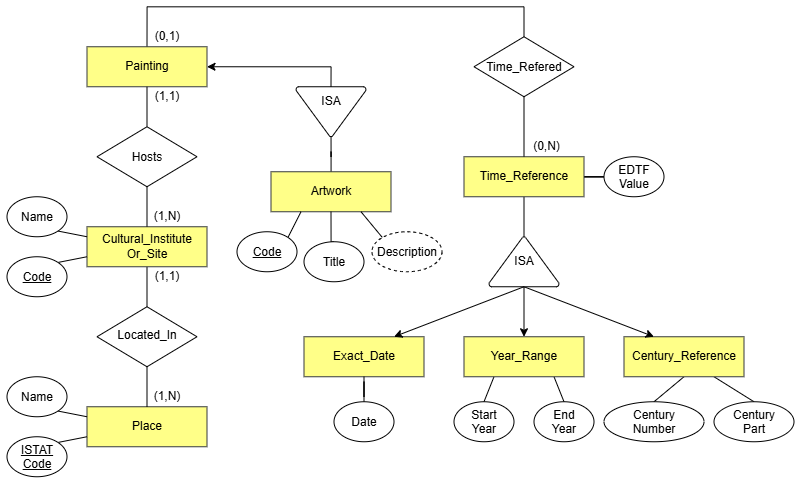

The diagram above was exported from draw.io. Its source (the exported page's mxGraphModel, read from the mxfile embedded in the PNG):
<mxGraphModel dx="1459" dy="905" grid="1" gridSize="10" guides="1" tooltips="1" connect="1" arrows="1" fold="1" page="1" pageScale="1" pageWidth="827" pageHeight="1169" math="0" shadow="0">
  <root>
    <mxCell id="i6iEiGo30hXc2Xqkjkcu-0" />
    <mxCell id="i6iEiGo30hXc2Xqkjkcu-1" parent="i6iEiGo30hXc2Xqkjkcu-0" />
    <mxCell id="i6iEiGo30hXc2Xqkjkcu-2" parent="i6iEiGo30hXc2Xqkjkcu-1" style="rounded=0;whiteSpace=wrap;html=1;fillColor=#ffff88;strokeColor=#36393d;" value="Place" vertex="1">
      <mxGeometry height="40" width="120" x="120" y="780" as="geometry" />
    </mxCell>
    <mxCell id="i6iEiGo30hXc2Xqkjkcu-3" edge="1" parent="i6iEiGo30hXc2Xqkjkcu-1" source="i6iEiGo30hXc2Xqkjkcu-4" style="edgeStyle=orthogonalEdgeStyle;rounded=0;orthogonalLoop=1;jettySize=auto;html=1;endArrow=none;endFill=0;" target="i6iEiGo30hXc2Xqkjkcu-10" value="">
      <mxGeometry relative="1" as="geometry" />
    </mxCell>
    <mxCell id="i6iEiGo30hXc2Xqkjkcu-4" parent="i6iEiGo30hXc2Xqkjkcu-1" style="rounded=0;whiteSpace=wrap;html=1;fillColor=#ffff88;strokeColor=#36393d;" value="Cultural_Institute&lt;br&gt;Or_Site" vertex="1">
      <mxGeometry height="40" width="120" x="120" y="600" as="geometry" />
    </mxCell>
    <mxCell id="i6iEiGo30hXc2Xqkjkcu-5" edge="1" parent="i6iEiGo30hXc2Xqkjkcu-1" source="i6iEiGo30hXc2Xqkjkcu-6" style="edgeStyle=orthogonalEdgeStyle;rounded=0;orthogonalLoop=1;jettySize=auto;html=1;exitX=0.5;exitY=0;exitDx=0;exitDy=0;entryX=0.5;entryY=0;entryDx=0;entryDy=0;endArrow=none;endFill=0;" target="i6iEiGo30hXc2Xqkjkcu-15">
      <mxGeometry relative="1" as="geometry">
        <Array as="points">
          <mxPoint x="180" y="380.04" />
          <mxPoint x="557.04" y="380.04" />
        </Array>
      </mxGeometry>
    </mxCell>
    <mxCell id="i6iEiGo30hXc2Xqkjkcu-6" parent="i6iEiGo30hXc2Xqkjkcu-1" style="rounded=0;whiteSpace=wrap;html=1;fillColor=#ffff88;strokeColor=#36393d;" value="Painting" vertex="1">
      <mxGeometry height="40" width="120" x="120" y="420" as="geometry" />
    </mxCell>
    <mxCell id="i6iEiGo30hXc2Xqkjkcu-7" edge="1" parent="i6iEiGo30hXc2Xqkjkcu-1" source="i6iEiGo30hXc2Xqkjkcu-8" style="rounded=0;orthogonalLoop=1;jettySize=auto;html=1;endArrow=none;endFill=0;" target="i6iEiGo30hXc2Xqkjkcu-51" value="">
      <mxGeometry relative="1" as="geometry" />
    </mxCell>
    <mxCell id="VDNAeTH7RQoY_jr-hawv-4" edge="1" parent="i6iEiGo30hXc2Xqkjkcu-1" source="i6iEiGo30hXc2Xqkjkcu-8" style="edgeStyle=orthogonalEdgeStyle;rounded=0;orthogonalLoop=1;jettySize=auto;html=1;endArrow=none;endFill=0;" target="VDNAeTH7RQoY_jr-hawv-2" value="">
      <mxGeometry relative="1" as="geometry" />
    </mxCell>
    <mxCell id="i6iEiGo30hXc2Xqkjkcu-8" parent="i6iEiGo30hXc2Xqkjkcu-1" style="rounded=0;whiteSpace=wrap;html=1;fillColor=#ffff88;strokeColor=#36393d;" value="Time_Reference" vertex="1">
      <mxGeometry height="40" width="120" x="497" y="530" as="geometry" />
    </mxCell>
    <mxCell id="i6iEiGo30hXc2Xqkjkcu-9" edge="1" parent="i6iEiGo30hXc2Xqkjkcu-1" source="i6iEiGo30hXc2Xqkjkcu-10" style="edgeStyle=orthogonalEdgeStyle;rounded=0;orthogonalLoop=1;jettySize=auto;html=1;endArrow=none;endFill=0;" target="i6iEiGo30hXc2Xqkjkcu-2" value="">
      <mxGeometry relative="1" as="geometry" />
    </mxCell>
    <mxCell id="i6iEiGo30hXc2Xqkjkcu-10" parent="i6iEiGo30hXc2Xqkjkcu-1" style="rhombus;whiteSpace=wrap;html=1;shapeInside=1;" value="Located_In" vertex="1">
      <mxGeometry height="60" width="100" x="130" y="680" as="geometry" />
    </mxCell>
    <mxCell id="i6iEiGo30hXc2Xqkjkcu-11" edge="1" parent="i6iEiGo30hXc2Xqkjkcu-1" source="i6iEiGo30hXc2Xqkjkcu-13" style="edgeStyle=orthogonalEdgeStyle;rounded=0;orthogonalLoop=1;jettySize=auto;html=1;endArrow=none;endFill=0;" target="i6iEiGo30hXc2Xqkjkcu-6" value="">
      <mxGeometry relative="1" as="geometry" />
    </mxCell>
    <mxCell id="i6iEiGo30hXc2Xqkjkcu-12" edge="1" parent="i6iEiGo30hXc2Xqkjkcu-1" source="i6iEiGo30hXc2Xqkjkcu-13" style="edgeStyle=orthogonalEdgeStyle;rounded=0;orthogonalLoop=1;jettySize=auto;html=1;endArrow=none;endFill=0;" target="i6iEiGo30hXc2Xqkjkcu-4" value="">
      <mxGeometry relative="1" as="geometry" />
    </mxCell>
    <mxCell id="i6iEiGo30hXc2Xqkjkcu-13" parent="i6iEiGo30hXc2Xqkjkcu-1" style="rhombus;whiteSpace=wrap;html=1;shapeInside=1;" value="Hosts" vertex="1">
      <mxGeometry height="60" width="100" x="130" y="500" as="geometry" />
    </mxCell>
    <mxCell id="i6iEiGo30hXc2Xqkjkcu-14" edge="1" parent="i6iEiGo30hXc2Xqkjkcu-1" source="i6iEiGo30hXc2Xqkjkcu-15" style="edgeStyle=orthogonalEdgeStyle;rounded=0;orthogonalLoop=1;jettySize=auto;html=1;endArrow=none;endFill=0;" target="i6iEiGo30hXc2Xqkjkcu-8" value="">
      <mxGeometry relative="1" as="geometry" />
    </mxCell>
    <mxCell id="i6iEiGo30hXc2Xqkjkcu-15" parent="i6iEiGo30hXc2Xqkjkcu-1" style="rhombus;whiteSpace=wrap;html=1;shapeInside=1;" value="Time_Refered" vertex="1">
      <mxGeometry height="60" width="100" x="507" y="410" as="geometry" />
    </mxCell>
    <mxCell id="i6iEiGo30hXc2Xqkjkcu-16" edge="1" parent="i6iEiGo30hXc2Xqkjkcu-1" source="i6iEiGo30hXc2Xqkjkcu-17" style="rounded=0;orthogonalLoop=1;jettySize=auto;html=1;exitX=1;exitY=1;exitDx=0;exitDy=0;entryX=0;entryY=0.25;entryDx=0;entryDy=0;endArrow=none;endFill=0;" target="i6iEiGo30hXc2Xqkjkcu-4">
      <mxGeometry relative="1" as="geometry" />
    </mxCell>
    <mxCell id="i6iEiGo30hXc2Xqkjkcu-17" parent="i6iEiGo30hXc2Xqkjkcu-1" style="ellipse;whiteSpace=wrap;html=1;shapeInside=1;" value="Name" vertex="1">
      <mxGeometry height="40" width="60" x="40" y="570" as="geometry" />
    </mxCell>
    <mxCell id="i6iEiGo30hXc2Xqkjkcu-18" edge="1" parent="i6iEiGo30hXc2Xqkjkcu-1" source="i6iEiGo30hXc2Xqkjkcu-19" style="rounded=0;orthogonalLoop=1;jettySize=auto;html=1;exitX=1;exitY=0;exitDx=0;exitDy=0;entryX=0;entryY=0.75;entryDx=0;entryDy=0;endArrow=none;endFill=0;" target="i6iEiGo30hXc2Xqkjkcu-4">
      <mxGeometry relative="1" as="geometry" />
    </mxCell>
    <mxCell id="i6iEiGo30hXc2Xqkjkcu-19" parent="i6iEiGo30hXc2Xqkjkcu-1" style="ellipse;whiteSpace=wrap;html=1;shapeInside=1;" value="&lt;u&gt;Code&lt;/u&gt;" vertex="1">
      <mxGeometry height="40" width="60" x="40" y="630" as="geometry" />
    </mxCell>
    <mxCell id="i6iEiGo30hXc2Xqkjkcu-20" edge="1" parent="i6iEiGo30hXc2Xqkjkcu-1" source="i6iEiGo30hXc2Xqkjkcu-21" style="rounded=0;orthogonalLoop=1;jettySize=auto;html=1;exitX=1;exitY=0;exitDx=0;exitDy=0;entryX=0;entryY=0.75;entryDx=0;entryDy=0;endArrow=none;endFill=0;" target="i6iEiGo30hXc2Xqkjkcu-2">
      <mxGeometry relative="1" as="geometry" />
    </mxCell>
    <mxCell id="i6iEiGo30hXc2Xqkjkcu-21" parent="i6iEiGo30hXc2Xqkjkcu-1" style="ellipse;whiteSpace=wrap;html=1;shapeInside=1;" value="&lt;u&gt;ISTAT Code&lt;/u&gt;" vertex="1">
      <mxGeometry height="40" width="60" x="40" y="810" as="geometry" />
    </mxCell>
    <mxCell id="i6iEiGo30hXc2Xqkjkcu-22" edge="1" parent="i6iEiGo30hXc2Xqkjkcu-1" source="i6iEiGo30hXc2Xqkjkcu-23" style="rounded=0;orthogonalLoop=1;jettySize=auto;html=1;exitX=1;exitY=1;exitDx=0;exitDy=0;entryX=0;entryY=0.25;entryDx=0;entryDy=0;endArrow=none;endFill=0;" target="i6iEiGo30hXc2Xqkjkcu-2">
      <mxGeometry relative="1" as="geometry" />
    </mxCell>
    <mxCell id="i6iEiGo30hXc2Xqkjkcu-23" parent="i6iEiGo30hXc2Xqkjkcu-1" style="ellipse;whiteSpace=wrap;html=1;shapeInside=1;" value="Name" vertex="1">
      <mxGeometry height="40" width="60" x="40" y="750" as="geometry" />
    </mxCell>
    <mxCell id="i6iEiGo30hXc2Xqkjkcu-24" parent="i6iEiGo30hXc2Xqkjkcu-1" style="text;html=1;whiteSpace=wrap;strokeColor=none;fillColor=none;align=center;verticalAlign=middle;rounded=0;" value="(1,N)" vertex="1">
      <mxGeometry height="30" width="60" x="170" y="755" as="geometry" />
    </mxCell>
    <mxCell id="i6iEiGo30hXc2Xqkjkcu-25" parent="i6iEiGo30hXc2Xqkjkcu-1" style="text;html=1;whiteSpace=wrap;strokeColor=none;fillColor=none;align=center;verticalAlign=middle;rounded=0;" value="(1,N)" vertex="1">
      <mxGeometry height="30" width="60" x="170" y="575" as="geometry" />
    </mxCell>
    <mxCell id="i6iEiGo30hXc2Xqkjkcu-26" parent="i6iEiGo30hXc2Xqkjkcu-1" style="text;html=1;whiteSpace=wrap;strokeColor=none;fillColor=none;align=center;verticalAlign=middle;rounded=0;" value="(1,1)" vertex="1">
      <mxGeometry height="30" width="60" x="170" y="635" as="geometry" />
    </mxCell>
    <mxCell id="i6iEiGo30hXc2Xqkjkcu-33" parent="i6iEiGo30hXc2Xqkjkcu-1" style="text;html=1;whiteSpace=wrap;strokeColor=none;fillColor=none;align=center;verticalAlign=middle;rounded=0;" value="(1,1)" vertex="1">
      <mxGeometry height="30" width="60" x="170" y="455" as="geometry" />
    </mxCell>
    <mxCell id="i6iEiGo30hXc2Xqkjkcu-34" parent="i6iEiGo30hXc2Xqkjkcu-1" style="text;html=1;whiteSpace=wrap;strokeColor=none;fillColor=none;align=center;verticalAlign=middle;rounded=0;" value="(0,1)" vertex="1">
      <mxGeometry height="20" width="60" x="170" y="400" as="geometry" />
    </mxCell>
    <mxCell id="i6iEiGo30hXc2Xqkjkcu-35" parent="i6iEiGo30hXc2Xqkjkcu-1" style="text;html=1;whiteSpace=wrap;strokeColor=none;fillColor=none;align=center;verticalAlign=middle;rounded=0;" value="(0,N)" vertex="1">
      <mxGeometry height="20" width="35" x="562" y="510" as="geometry" />
    </mxCell>
    <mxCell id="i6iEiGo30hXc2Xqkjkcu-36" connectable="0" parent="i6iEiGo30hXc2Xqkjkcu-1" style="group" value="" vertex="1">
      <mxGeometry height="105" width="490" x="337" y="710" as="geometry" />
    </mxCell>
    <mxCell id="i6iEiGo30hXc2Xqkjkcu-37" parent="i6iEiGo30hXc2Xqkjkcu-36" style="rounded=0;whiteSpace=wrap;html=1;fillColor=#ffff88;strokeColor=#36393d;" value="Exact_Date" vertex="1">
      <mxGeometry height="40" width="120" as="geometry" />
    </mxCell>
    <mxCell id="i6iEiGo30hXc2Xqkjkcu-38" edge="1" parent="i6iEiGo30hXc2Xqkjkcu-36" source="i6iEiGo30hXc2Xqkjkcu-40" style="rounded=0;orthogonalLoop=1;jettySize=auto;html=1;exitX=0.25;exitY=1;exitDx=0;exitDy=0;entryX=0.5;entryY=0;entryDx=0;entryDy=0;endArrow=none;endFill=0;" target="i6iEiGo30hXc2Xqkjkcu-46">
      <mxGeometry relative="1" as="geometry" />
    </mxCell>
    <mxCell id="i6iEiGo30hXc2Xqkjkcu-39" edge="1" parent="i6iEiGo30hXc2Xqkjkcu-36" source="i6iEiGo30hXc2Xqkjkcu-40" style="rounded=0;orthogonalLoop=1;jettySize=auto;html=1;exitX=0.75;exitY=1;exitDx=0;exitDy=0;entryX=0.5;entryY=0;entryDx=0;entryDy=0;endArrow=none;endFill=0;" target="i6iEiGo30hXc2Xqkjkcu-47">
      <mxGeometry relative="1" as="geometry" />
    </mxCell>
    <mxCell id="i6iEiGo30hXc2Xqkjkcu-40" parent="i6iEiGo30hXc2Xqkjkcu-36" style="rounded=0;whiteSpace=wrap;html=1;fillColor=#ffff88;strokeColor=#36393d;" value="Year_Range" vertex="1">
      <mxGeometry height="40" width="120" x="160" as="geometry" />
    </mxCell>
    <mxCell id="i6iEiGo30hXc2Xqkjkcu-41" edge="1" parent="i6iEiGo30hXc2Xqkjkcu-36" source="i6iEiGo30hXc2Xqkjkcu-43" style="rounded=0;orthogonalLoop=1;jettySize=auto;html=1;exitX=0.5;exitY=1;exitDx=0;exitDy=0;entryX=0.5;entryY=0;entryDx=0;entryDy=0;endArrow=none;endFill=0;" target="i6iEiGo30hXc2Xqkjkcu-48">
      <mxGeometry relative="1" as="geometry" />
    </mxCell>
    <mxCell id="i6iEiGo30hXc2Xqkjkcu-42" edge="1" parent="i6iEiGo30hXc2Xqkjkcu-36" source="i6iEiGo30hXc2Xqkjkcu-43" style="rounded=0;orthogonalLoop=1;jettySize=auto;html=1;exitX=0.75;exitY=1;exitDx=0;exitDy=0;entryX=0.5;entryY=0;entryDx=0;entryDy=0;endArrow=none;endFill=0;" target="i6iEiGo30hXc2Xqkjkcu-49">
      <mxGeometry relative="1" as="geometry" />
    </mxCell>
    <mxCell id="i6iEiGo30hXc2Xqkjkcu-43" parent="i6iEiGo30hXc2Xqkjkcu-36" style="rounded=0;whiteSpace=wrap;html=1;fillColor=#ffff88;strokeColor=#36393d;" value="Century_Reference" vertex="1">
      <mxGeometry height="40" width="120" x="320" as="geometry" />
    </mxCell>
    <mxCell id="i6iEiGo30hXc2Xqkjkcu-44" edge="1" parent="i6iEiGo30hXc2Xqkjkcu-36" source="i6iEiGo30hXc2Xqkjkcu-45" style="edgeStyle=orthogonalEdgeStyle;rounded=0;orthogonalLoop=1;jettySize=auto;html=1;endArrow=none;endFill=0;" target="i6iEiGo30hXc2Xqkjkcu-37" value="">
      <mxGeometry relative="1" as="geometry" />
    </mxCell>
    <mxCell id="i6iEiGo30hXc2Xqkjkcu-45" parent="i6iEiGo30hXc2Xqkjkcu-36" style="ellipse;whiteSpace=wrap;html=1;shapeInside=1;" value="Date" vertex="1">
      <mxGeometry height="40" width="60" x="30" y="65" as="geometry" />
    </mxCell>
    <mxCell id="i6iEiGo30hXc2Xqkjkcu-46" parent="i6iEiGo30hXc2Xqkjkcu-36" style="ellipse;whiteSpace=wrap;html=1;shapeInside=1;" value="Start Year" vertex="1">
      <mxGeometry height="40" width="60" x="150" y="65" as="geometry" />
    </mxCell>
    <mxCell id="i6iEiGo30hXc2Xqkjkcu-47" parent="i6iEiGo30hXc2Xqkjkcu-36" style="ellipse;whiteSpace=wrap;html=1;shapeInside=1;" value="End Year" vertex="1">
      <mxGeometry height="40" width="60" x="230" y="65" as="geometry" />
    </mxCell>
    <mxCell id="i6iEiGo30hXc2Xqkjkcu-48" parent="i6iEiGo30hXc2Xqkjkcu-36" style="ellipse;whiteSpace=wrap;html=1;shapeInside=1;" value="Century Number" vertex="1">
      <mxGeometry height="40" width="100" x="300" y="65" as="geometry" />
    </mxCell>
    <mxCell id="i6iEiGo30hXc2Xqkjkcu-49" parent="i6iEiGo30hXc2Xqkjkcu-36" style="ellipse;whiteSpace=wrap;html=1;shapeInside=1;" value="Century Part" vertex="1">
      <mxGeometry height="40" width="80" x="410" y="65" as="geometry" />
    </mxCell>
    <mxCell id="i6iEiGo30hXc2Xqkjkcu-50" edge="1" parent="i6iEiGo30hXc2Xqkjkcu-1" source="i6iEiGo30hXc2Xqkjkcu-51" style="rounded=0;orthogonalLoop=1;jettySize=auto;html=1;exitX=0.5;exitY=1;exitDx=0;exitDy=0;exitPerimeter=0;entryX=0.25;entryY=0;entryDx=0;entryDy=0;endArrow=classic;endFill=1;" target="i6iEiGo30hXc2Xqkjkcu-43">
      <mxGeometry relative="1" as="geometry" />
    </mxCell>
    <mxCell id="i6iEiGo30hXc2Xqkjkcu-51" parent="i6iEiGo30hXc2Xqkjkcu-1" style="strokeWidth=1;html=1;shape=mxgraph.flowchart.extract_or_measurement;whiteSpace=wrap;" value="ISA" vertex="1">
      <mxGeometry height="50" width="70" x="522" y="610" as="geometry" />
    </mxCell>
    <mxCell id="i6iEiGo30hXc2Xqkjkcu-52" edge="1" parent="i6iEiGo30hXc2Xqkjkcu-1" source="i6iEiGo30hXc2Xqkjkcu-40" style="edgeStyle=orthogonalEdgeStyle;rounded=0;orthogonalLoop=1;jettySize=auto;html=1;endArrow=none;endFill=0;startArrow=classic;startFill=1;" target="i6iEiGo30hXc2Xqkjkcu-51" value="">
      <mxGeometry relative="1" as="geometry" />
    </mxCell>
    <mxCell id="i6iEiGo30hXc2Xqkjkcu-53" edge="1" parent="i6iEiGo30hXc2Xqkjkcu-1" source="i6iEiGo30hXc2Xqkjkcu-37" style="rounded=0;orthogonalLoop=1;jettySize=auto;html=1;exitX=0.75;exitY=0;exitDx=0;exitDy=0;entryX=0.5;entryY=1;entryDx=0;entryDy=0;entryPerimeter=0;endArrow=none;endFill=0;startArrow=classic;startFill=1;" target="i6iEiGo30hXc2Xqkjkcu-51">
      <mxGeometry relative="1" as="geometry" />
    </mxCell>
    <mxCell id="VDNAeTH7RQoY_jr-hawv-1" edge="1" parent="i6iEiGo30hXc2Xqkjkcu-1" source="i6iEiGo30hXc2Xqkjkcu-54" style="edgeStyle=orthogonalEdgeStyle;rounded=0;orthogonalLoop=1;jettySize=auto;html=1;endArrow=none;endFill=0;" target="i6iEiGo30hXc2Xqkjkcu-57" value="">
      <mxGeometry relative="1" as="geometry" />
    </mxCell>
    <mxCell id="i6iEiGo30hXc2Xqkjkcu-54" parent="i6iEiGo30hXc2Xqkjkcu-1" style="rounded=0;whiteSpace=wrap;html=1;fillColor=#ffff88;strokeColor=#36393d;" value="Artwork" vertex="1">
      <mxGeometry height="40" width="120" x="304" y="545" as="geometry" />
    </mxCell>
    <mxCell id="i6iEiGo30hXc2Xqkjkcu-57" parent="i6iEiGo30hXc2Xqkjkcu-1" style="strokeWidth=1;html=1;shape=mxgraph.flowchart.extract_or_measurement;whiteSpace=wrap;rotation=-180;" value="" vertex="1">
      <mxGeometry height="50" width="70" x="329" y="460" as="geometry" />
    </mxCell>
    <mxCell id="VDNAeTH7RQoY_jr-hawv-2" parent="i6iEiGo30hXc2Xqkjkcu-1" style="ellipse;whiteSpace=wrap;html=1;shapeInside=1;" value="EDTF Value" vertex="1">
      <mxGeometry height="40" width="60" x="637" y="530" as="geometry" />
    </mxCell>
    <mxCell id="VDNAeTH7RQoY_jr-hawv-12" edge="1" parent="i6iEiGo30hXc2Xqkjkcu-1" source="VDNAeTH7RQoY_jr-hawv-5" style="rounded=0;orthogonalLoop=1;jettySize=auto;html=1;exitX=0;exitY=0;exitDx=0;exitDy=0;entryX=0.75;entryY=1;entryDx=0;entryDy=0;endArrow=none;endFill=0;" target="i6iEiGo30hXc2Xqkjkcu-54">
      <mxGeometry relative="1" as="geometry" />
    </mxCell>
    <mxCell id="VDNAeTH7RQoY_jr-hawv-5" parent="i6iEiGo30hXc2Xqkjkcu-1" style="ellipse;whiteSpace=wrap;html=1;shapeInside=1;dashed=1;" value="Description" vertex="1">
      <mxGeometry height="40" width="70" x="405" y="605" as="geometry" />
    </mxCell>
    <mxCell id="VDNAeTH7RQoY_jr-hawv-10" edge="1" parent="i6iEiGo30hXc2Xqkjkcu-1" source="VDNAeTH7RQoY_jr-hawv-6" style="edgeStyle=orthogonalEdgeStyle;rounded=0;orthogonalLoop=1;jettySize=auto;html=1;exitX=0.5;exitY=0;exitDx=0;exitDy=0;entryX=0.5;entryY=1;entryDx=0;entryDy=0;endArrow=none;endFill=0;" target="i6iEiGo30hXc2Xqkjkcu-54">
      <mxGeometry relative="1" as="geometry" />
    </mxCell>
    <mxCell id="VDNAeTH7RQoY_jr-hawv-6" parent="i6iEiGo30hXc2Xqkjkcu-1" style="ellipse;whiteSpace=wrap;html=1;shapeInside=1;" value="Title" vertex="1">
      <mxGeometry height="40" width="60" x="337" y="615" as="geometry" />
    </mxCell>
    <mxCell id="VDNAeTH7RQoY_jr-hawv-9" edge="1" parent="i6iEiGo30hXc2Xqkjkcu-1" source="VDNAeTH7RQoY_jr-hawv-7" style="rounded=0;orthogonalLoop=1;jettySize=auto;html=1;exitX=1;exitY=0;exitDx=0;exitDy=0;entryX=0.25;entryY=1;entryDx=0;entryDy=0;endArrow=none;endFill=0;" target="i6iEiGo30hXc2Xqkjkcu-54">
      <mxGeometry relative="1" as="geometry" />
    </mxCell>
    <mxCell id="VDNAeTH7RQoY_jr-hawv-7" parent="i6iEiGo30hXc2Xqkjkcu-1" style="ellipse;whiteSpace=wrap;html=1;shapeInside=1;fontStyle=4" value="&lt;u style=&quot;&quot;&gt;Code&lt;/u&gt;" vertex="1">
      <mxGeometry height="40" width="60" x="270" y="605" as="geometry" />
    </mxCell>
    <mxCell id="clBCr1Uod8_j4ITyjzgi-1" edge="1" parent="i6iEiGo30hXc2Xqkjkcu-1" source="clBCr1Uod8_j4ITyjzgi-0" style="edgeStyle=orthogonalEdgeStyle;rounded=0;orthogonalLoop=1;jettySize=auto;html=1;exitX=0.5;exitY=0;exitDx=0;exitDy=0;entryX=1;entryY=0.5;entryDx=0;entryDy=0;" target="i6iEiGo30hXc2Xqkjkcu-6">
      <mxGeometry relative="1" as="geometry" />
    </mxCell>
    <mxCell id="clBCr1Uod8_j4ITyjzgi-0" parent="i6iEiGo30hXc2Xqkjkcu-1" style="text;html=1;whiteSpace=wrap;strokeColor=none;fillColor=none;align=center;verticalAlign=middle;rounded=0;" value="ISA" vertex="1">
      <mxGeometry height="30" width="60" x="334" y="460" as="geometry" />
    </mxCell>
  </root>
</mxGraphModel>